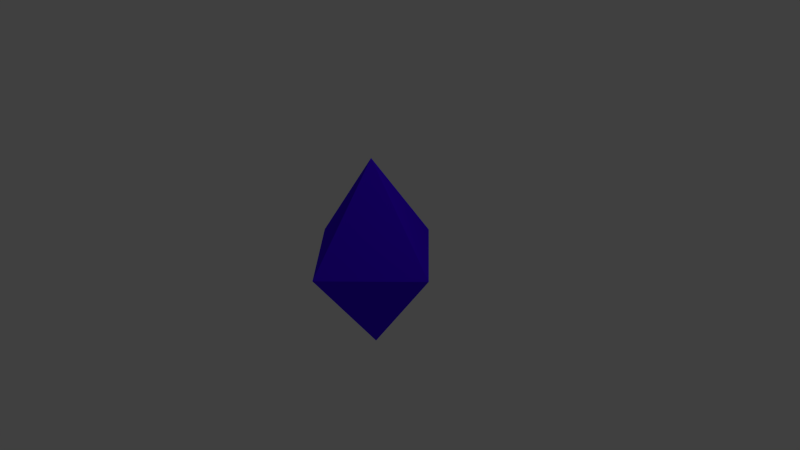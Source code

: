 # Source: gem.blend  (saved by Blender 2.73.0; exported with 4.5.12 LTS)
import bpy
from mathutils import Matrix  # noqa: F401  (used for matrix-valued properties, if any)

bpy.ops.wm.read_factory_settings(use_empty=True)
scene = bpy.context.scene
scene.name = 'Scene'

# ---- collections
col_collection_1 = bpy.data.collections.new('Collection 1'); scene.collection.children.link(col_collection_1)

# ---- materials (node trees are filled in below, after node groups)
mat_material_001 = bpy.data.materials.new('Material.001')
mat_material_001.alpha_threshold = 0.0
mat_material_001.use_transparent_shadow = False
mat_material_001.diffuse_color = (0.05963, 0.0, 1.0, 1.0)
mat_material_001.roughness = 0.5
mat_material_001.specular_intensity = 0.0

# ---- material node trees

# ---- world
world_world = bpy.data.worlds.new('World'); scene.world = world_world
world_world.color = (0.05088, 0.05088, 0.05088)
world_world.use_sun_shadow = False
world_world.sun_shadow_jitter_overblur = 0.0
world_world.cycles.sampling_method = 'MANUAL'
world_world.cycles.sample_map_resolution = 256

# ---- cameras
cam_camera = bpy.data.cameras.new('Camera')
cam_camera.clip_end = 100.0
cam_camera.lens = 35.0
cam_camera.sensor_width = 32.0
cam_camera.sensor_height = 18.0
cam_camera.ortho_scale = 7.314
cam_camera.dof.focus_distance = 0.0
cam_camera.dof.aperture_fstop = 128.0

# ---- lights
light_lamp = bpy.data.lights.new('Lamp', 'POINT')
light_lamp.transmission_factor = 0.0
light_lamp.cutoff_distance = 30.0
light_lamp.energy = 100.0
light_lamp.shadow_buffer_clip_start = 1.001
light_lamp.shadow_soft_size = 0.1
light_lamp.shadow_maximum_resolution = 0.006
light_lamp.use_absolute_resolution = True
light_lamp.cycles.use_multiple_importance_sampling = False

# ---- meshes
me_plane_001 = bpy.data.meshes.new('Plane.001')
me_plane_001.from_pydata([(-0.5, 0.5, 4.371e-08), (0.5, 0.5, 4.371e-08), (-0.5, -0.5, -4.371e-08), (0.5, -0.5, -4.371e-08), (-1.0, 0.0, 0.0), (0.0, 1.0, 4.371e-08), (1.0, 0.0, 0.0), (0.0, -1.0, -4.371e-08), (0.0, 1.163e-07, -1.33), (-0.5, -0.5, 0.0), (0.5, -0.5, 0.0), (-0.5, 0.5, 0.0), (0.5, 0.5, 0.0), (0.0, 0.0, 1.33)], [], [(8, 6, 3, 7), (4, 8, 7, 2), (0, 5, 8, 4), (5, 1, 6, 8), (9, 7, 13, 4), (4, 13, 5, 11), (7, 10, 6, 13), (13, 6, 12, 5)])
me_plane_001.materials.append(mat_material_001)
me_plane_001.use_remesh_preserve_volume = False
me_plane_001.use_remesh_preserve_attributes = False
me_plane_001.use_mirror_vertex_groups = False
me_plane_001.update()

# ---- objects
ob_plane = bpy.data.objects.new('Plane', me_plane_001)
ob_lamp = bpy.data.objects.new('Lamp', light_lamp)
ob_camera = bpy.data.objects.new('Camera', cam_camera)

# ---- transforms, parenting, visibility, modifiers, constraints
ob_plane.location = (0.0, 0.0, 0.0)
ob_plane.lineart.crease_threshold = 0.0
ob_lamp.location = (4.076, 1.005, 5.904)
ob_lamp.rotation_euler = (0.6503, 0.05522, 1.866)
ob_lamp.lock_rotations_4d = False
ob_lamp.empty_display_type = 'ARROWS'
ob_lamp.color = (0.0, 0.0, 0.0, 0.0)
ob_lamp.lineart.crease_threshold = 0.0
ob_camera.location = (7.481, -6.508, 5.344)
ob_camera.rotation_euler = (1.109, 0.01082, 0.8149)
ob_camera.lock_rotations_4d = False
ob_camera.empty_display_type = 'ARROWS'
ob_camera.color = (0.0, 0.0, 0.0, 0.0)
ob_camera.display_type = 'WIRE'
ob_camera.lineart.crease_threshold = 0.0

# ---- collection membership
col_collection_1.objects.link(ob_plane)
col_collection_1.objects.link(ob_lamp)
col_collection_1.objects.link(ob_camera)

# ---- scene / render settings (as saved in the file)
scene.camera = ob_camera
scene.frame_start = 1; scene.frame_end = 250; scene.frame_set(1)
scene.render.engine = 'BLENDER_EEVEE_NEXT'
scene.render.resolution_percentage = 50
scene.render.dither_intensity = 0.0
scene.cycles.use_denoising = False
scene.cycles.samples = 10
scene.cycles.sampling_pattern = 'TABULATED_SOBOL'
scene.cycles.light_sampling_threshold = 0.0
scene.cycles.use_adaptive_sampling = False
scene.cycles.use_light_tree = False
scene.cycles.blur_glossy = 0.0
scene.cycles.pixel_filter_type = 'GAUSSIAN'
scene.cycles.sample_clamp_indirect = 0.0
scene.view_settings.view_transform = 'Standard'
bpy.context.view_layer.update()
